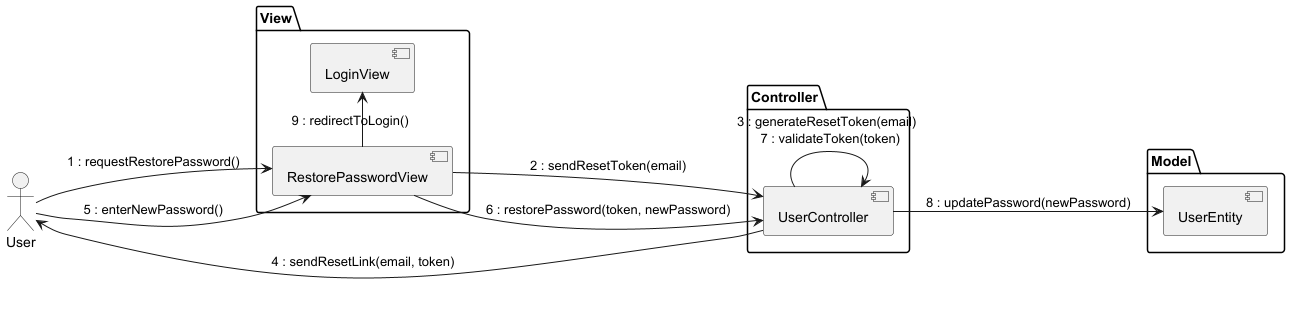

The diagram above was rendered by PlantUML. Its source (embedded in the PNG):
@startuml

left to right direction

actor User

package View {
    [LoginView]
    [RestorePasswordView]
}

package Controller {
    [UserController]
}

package Model {
    [UserEntity]
}

User --> [RestorePasswordView] : 1 : requestRestorePassword()
[RestorePasswordView] --> [UserController] : 2 : sendResetToken(email)
[UserController] --> [UserController] : 3 : generateResetToken(email) \n 7 : validateToken(token)
[UserController] --> User : 4 : sendResetLink(email, token)

User --> [RestorePasswordView] : 5 : enterNewPassword()
[RestorePasswordView] --> [UserController] : 6 : restorePassword(token, newPassword)
[UserController] --> [UserEntity] : 8 : updatePassword(newPassword)
[RestorePasswordView] -right-> [LoginView] : 9 : redirectToLogin()

@enduml